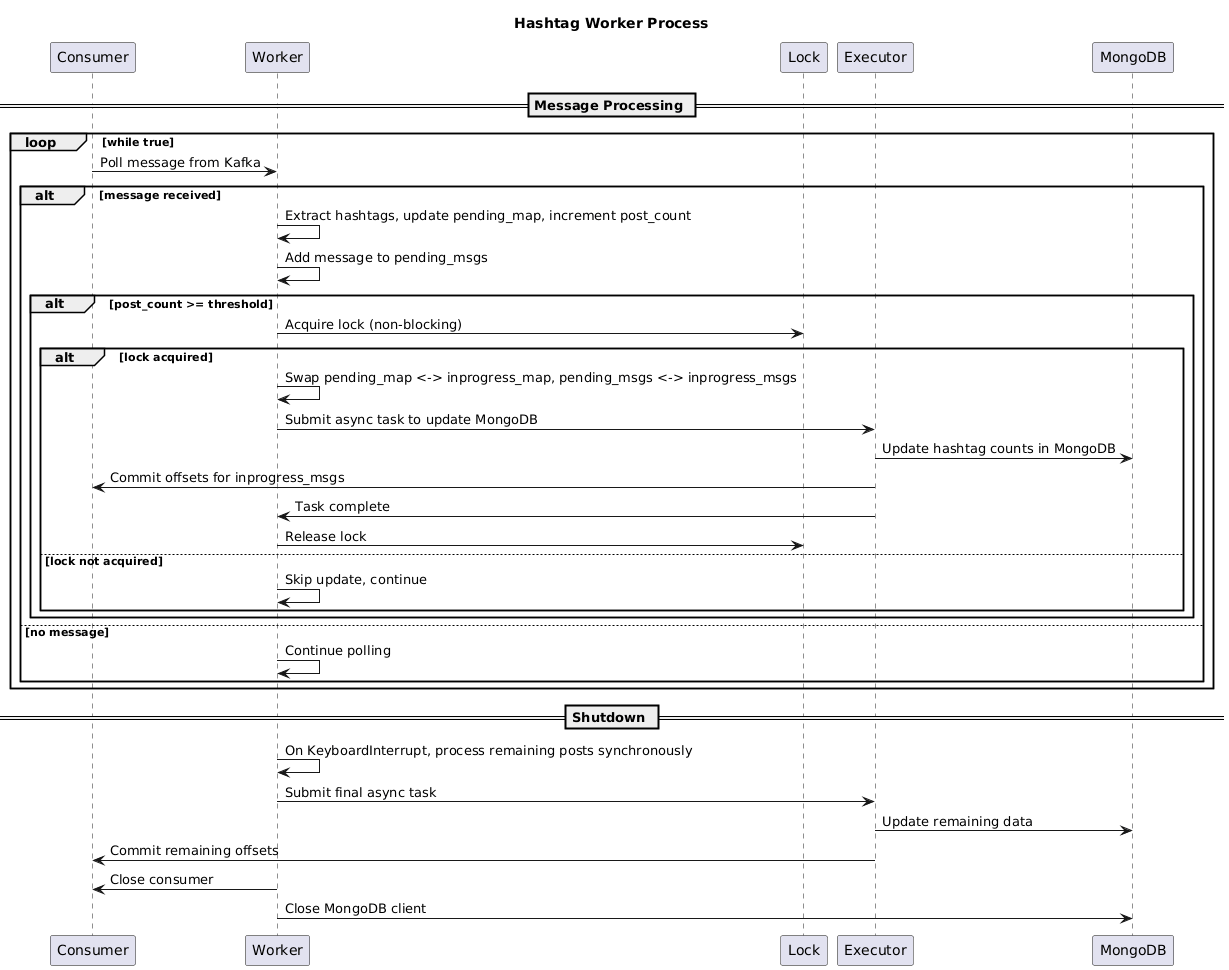

The diagram above was rendered by PlantUML. Its source (embedded in the PNG):
@startuml
title Hashtag Worker Process

participant Consumer as C
participant Worker as W
participant Lock as L
participant Executor as E
participant MongoDB as M

== Message Processing ==
loop while true
    C -> W: Poll message from Kafka
    alt message received
        W -> W: Extract hashtags, update pending_map, increment post_count
        W -> W: Add message to pending_msgs
        alt post_count >= threshold
            W -> L: Acquire lock (non-blocking)
            alt lock acquired
                W -> W: Swap pending_map <-> inprogress_map, pending_msgs <-> inprogress_msgs
                W -> E: Submit async task to update MongoDB
                E -> M: Update hashtag counts in MongoDB
                E -> C: Commit offsets for inprogress_msgs
                E -> W: Task complete
                W -> L: Release lock
            else lock not acquired
                W -> W: Skip update, continue
            end
        end
    else no message
        W -> W: Continue polling
    end
end

== Shutdown ==
W -> W: On KeyboardInterrupt, process remaining posts synchronously
W -> E: Submit final async task
E -> M: Update remaining data
E -> C: Commit remaining offsets
W -> C: Close consumer
W -> M: Close MongoDB client
@enduml